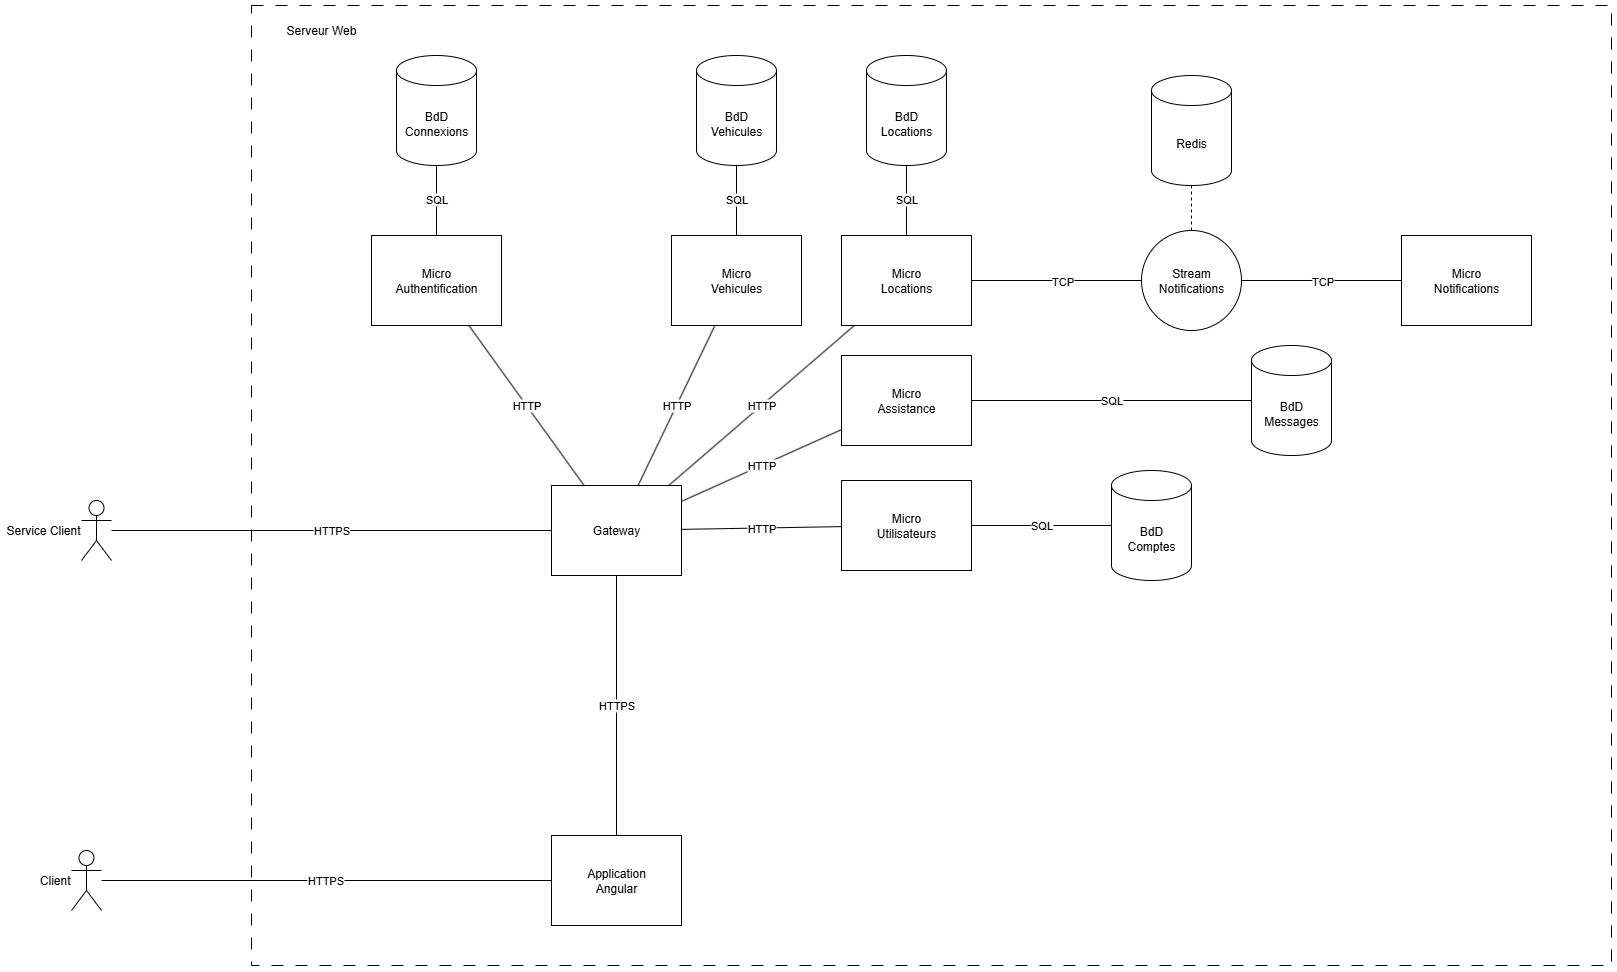

The diagram above was exported from draw.io. Its source (the exported page's mxGraphModel, read from the mxfile embedded in the PNG):
<mxGraphModel dx="3767" dy="1637" grid="1" gridSize="10" guides="1" tooltips="1" connect="1" arrows="1" fold="1" page="1" pageScale="1" pageWidth="827" pageHeight="1169" math="0" shadow="0">
  <root>
    <mxCell id="0" />
    <mxCell id="1" parent="0" />
    <mxCell id="Als_0iJLKnOhEGGUVHVw-33" value="" style="rounded=0;whiteSpace=wrap;html=1;dashed=1;dashPattern=12 12;" vertex="1" parent="1">
      <mxGeometry x="60" y="20" width="1360" height="960" as="geometry" />
    </mxCell>
    <mxCell id="Als_0iJLKnOhEGGUVHVw-1" value="Micro&lt;br&gt;Authentification" style="rounded=0;whiteSpace=wrap;html=1;" vertex="1" parent="1">
      <mxGeometry x="180" y="250" width="130" height="90" as="geometry" />
    </mxCell>
    <mxCell id="Als_0iJLKnOhEGGUVHVw-2" value="Micro&lt;br&gt;Locations" style="rounded=0;whiteSpace=wrap;html=1;" vertex="1" parent="1">
      <mxGeometry x="650" y="250" width="130" height="90" as="geometry" />
    </mxCell>
    <mxCell id="Als_0iJLKnOhEGGUVHVw-3" value="Micro&lt;br&gt;Vehicules" style="rounded=0;whiteSpace=wrap;html=1;" vertex="1" parent="1">
      <mxGeometry x="480" y="250" width="130" height="90" as="geometry" />
    </mxCell>
    <mxCell id="Als_0iJLKnOhEGGUVHVw-4" value="Micro&lt;br&gt;Assistance" style="rounded=0;whiteSpace=wrap;html=1;" vertex="1" parent="1">
      <mxGeometry x="650" y="370" width="130" height="90" as="geometry" />
    </mxCell>
    <mxCell id="Als_0iJLKnOhEGGUVHVw-5" value="Micro&lt;br&gt;Utilisateurs" style="rounded=0;whiteSpace=wrap;html=1;" vertex="1" parent="1">
      <mxGeometry x="650" y="495" width="130" height="90" as="geometry" />
    </mxCell>
    <mxCell id="Als_0iJLKnOhEGGUVHVw-6" value="Micro&lt;br&gt;Notifications" style="rounded=0;whiteSpace=wrap;html=1;" vertex="1" parent="1">
      <mxGeometry x="1210" y="250" width="130" height="90" as="geometry" />
    </mxCell>
    <mxCell id="Als_0iJLKnOhEGGUVHVw-7" value="Gateway" style="rounded=0;whiteSpace=wrap;html=1;" vertex="1" parent="1">
      <mxGeometry x="360" y="500" width="130" height="90" as="geometry" />
    </mxCell>
    <mxCell id="Als_0iJLKnOhEGGUVHVw-9" value="HTTP" style="endArrow=none;html=1;rounded=0;" edge="1" parent="1" source="Als_0iJLKnOhEGGUVHVw-7" target="Als_0iJLKnOhEGGUVHVw-1">
      <mxGeometry width="50" height="50" relative="1" as="geometry">
        <mxPoint x="440" y="430" as="sourcePoint" />
        <mxPoint x="490" y="380" as="targetPoint" />
      </mxGeometry>
    </mxCell>
    <mxCell id="Als_0iJLKnOhEGGUVHVw-10" value="HTTP" style="endArrow=none;html=1;rounded=0;" edge="1" parent="1" source="Als_0iJLKnOhEGGUVHVw-7" target="Als_0iJLKnOhEGGUVHVw-3">
      <mxGeometry width="50" height="50" relative="1" as="geometry">
        <mxPoint x="550" y="830" as="sourcePoint" />
        <mxPoint x="410" y="510" as="targetPoint" />
      </mxGeometry>
    </mxCell>
    <mxCell id="Als_0iJLKnOhEGGUVHVw-11" value="HTTP" style="endArrow=none;html=1;rounded=0;" edge="1" parent="1" source="Als_0iJLKnOhEGGUVHVw-7" target="Als_0iJLKnOhEGGUVHVw-2">
      <mxGeometry width="50" height="50" relative="1" as="geometry">
        <mxPoint x="460" y="610" as="sourcePoint" />
        <mxPoint x="530" y="450" as="targetPoint" />
      </mxGeometry>
    </mxCell>
    <mxCell id="Als_0iJLKnOhEGGUVHVw-12" value="HTTP" style="endArrow=none;html=1;rounded=0;" edge="1" parent="1" source="Als_0iJLKnOhEGGUVHVw-7" target="Als_0iJLKnOhEGGUVHVw-5">
      <mxGeometry width="50" height="50" relative="1" as="geometry">
        <mxPoint x="450" y="720" as="sourcePoint" />
        <mxPoint x="636" y="560" as="targetPoint" />
      </mxGeometry>
    </mxCell>
    <mxCell id="Als_0iJLKnOhEGGUVHVw-13" value="HTTP" style="endArrow=none;html=1;rounded=0;" edge="1" parent="1" source="Als_0iJLKnOhEGGUVHVw-7" target="Als_0iJLKnOhEGGUVHVw-4">
      <mxGeometry width="50" height="50" relative="1" as="geometry">
        <mxPoint x="460" y="780" as="sourcePoint" />
        <mxPoint x="546" y="460" as="targetPoint" />
      </mxGeometry>
    </mxCell>
    <mxCell id="Als_0iJLKnOhEGGUVHVw-14" value="BdD&lt;br&gt;Vehicules" style="shape=cylinder3;whiteSpace=wrap;html=1;boundedLbl=1;backgroundOutline=1;size=15;" vertex="1" parent="1">
      <mxGeometry x="505" y="70" width="80" height="110" as="geometry" />
    </mxCell>
    <mxCell id="Als_0iJLKnOhEGGUVHVw-15" value="BdD&lt;br&gt;Comptes" style="shape=cylinder3;whiteSpace=wrap;html=1;boundedLbl=1;backgroundOutline=1;size=15;" vertex="1" parent="1">
      <mxGeometry x="920" y="485" width="80" height="110" as="geometry" />
    </mxCell>
    <mxCell id="Als_0iJLKnOhEGGUVHVw-16" value="BdD&lt;br&gt;Locations" style="shape=cylinder3;whiteSpace=wrap;html=1;boundedLbl=1;backgroundOutline=1;size=15;" vertex="1" parent="1">
      <mxGeometry x="675" y="70" width="80" height="110" as="geometry" />
    </mxCell>
    <mxCell id="Als_0iJLKnOhEGGUVHVw-17" value="BdD&lt;br&gt;Connexions" style="shape=cylinder3;whiteSpace=wrap;html=1;boundedLbl=1;backgroundOutline=1;size=15;" vertex="1" parent="1">
      <mxGeometry x="205" y="70" width="80" height="110" as="geometry" />
    </mxCell>
    <mxCell id="Als_0iJLKnOhEGGUVHVw-18" value="BdD&lt;br&gt;Messages" style="shape=cylinder3;whiteSpace=wrap;html=1;boundedLbl=1;backgroundOutline=1;size=15;" vertex="1" parent="1">
      <mxGeometry x="1060" y="360" width="80" height="110" as="geometry" />
    </mxCell>
    <mxCell id="Als_0iJLKnOhEGGUVHVw-20" value="" style="endArrow=none;html=1;rounded=0;" edge="1" parent="1" source="Als_0iJLKnOhEGGUVHVw-19" target="Als_0iJLKnOhEGGUVHVw-6">
      <mxGeometry width="50" height="50" relative="1" as="geometry">
        <mxPoint x="630" y="570" as="sourcePoint" />
        <mxPoint x="816" y="410" as="targetPoint" />
      </mxGeometry>
    </mxCell>
    <mxCell id="Als_0iJLKnOhEGGUVHVw-36" value="TCP" style="edgeLabel;html=1;align=center;verticalAlign=middle;resizable=0;points=[];" vertex="1" connectable="0" parent="Als_0iJLKnOhEGGUVHVw-20">
      <mxGeometry x="-0.1499" y="1" relative="1" as="geometry">
        <mxPoint x="12" y="1" as="offset" />
      </mxGeometry>
    </mxCell>
    <mxCell id="Als_0iJLKnOhEGGUVHVw-22" value="" style="endArrow=none;html=1;rounded=0;" edge="1" parent="1" source="Als_0iJLKnOhEGGUVHVw-2" target="Als_0iJLKnOhEGGUVHVw-19">
      <mxGeometry width="50" height="50" relative="1" as="geometry">
        <mxPoint x="780" y="294" as="sourcePoint" />
        <mxPoint x="1210" y="286" as="targetPoint" />
      </mxGeometry>
    </mxCell>
    <mxCell id="Als_0iJLKnOhEGGUVHVw-35" value="TCP" style="edgeLabel;html=1;align=center;verticalAlign=middle;resizable=0;points=[];" vertex="1" connectable="0" parent="Als_0iJLKnOhEGGUVHVw-22">
      <mxGeometry x="0.3723" y="-2" relative="1" as="geometry">
        <mxPoint x="-27" y="-2" as="offset" />
      </mxGeometry>
    </mxCell>
    <mxCell id="Als_0iJLKnOhEGGUVHVw-19" value="Stream&lt;br&gt;Notifications" style="ellipse;whiteSpace=wrap;html=1;aspect=fixed;" vertex="1" parent="1">
      <mxGeometry x="950" y="245" width="100" height="100" as="geometry" />
    </mxCell>
    <mxCell id="Als_0iJLKnOhEGGUVHVw-23" value="SQL" style="endArrow=none;html=1;rounded=0;" edge="1" parent="1" source="Als_0iJLKnOhEGGUVHVw-4" target="Als_0iJLKnOhEGGUVHVw-18">
      <mxGeometry width="50" height="50" relative="1" as="geometry">
        <mxPoint x="1110" y="410" as="sourcePoint" />
        <mxPoint x="1270" y="410" as="targetPoint" />
      </mxGeometry>
    </mxCell>
    <mxCell id="Als_0iJLKnOhEGGUVHVw-24" value="SQL" style="endArrow=none;html=1;rounded=0;" edge="1" parent="1" source="Als_0iJLKnOhEGGUVHVw-5" target="Als_0iJLKnOhEGGUVHVw-15">
      <mxGeometry width="50" height="50" relative="1" as="geometry">
        <mxPoint x="960" y="470" as="sourcePoint" />
        <mxPoint x="1240" y="477" as="targetPoint" />
      </mxGeometry>
    </mxCell>
    <mxCell id="Als_0iJLKnOhEGGUVHVw-25" value="SQL" style="endArrow=none;html=1;rounded=0;" edge="1" parent="1" source="Als_0iJLKnOhEGGUVHVw-2" target="Als_0iJLKnOhEGGUVHVw-16">
      <mxGeometry width="50" height="50" relative="1" as="geometry">
        <mxPoint x="850" y="300" as="sourcePoint" />
        <mxPoint x="1020" y="300" as="targetPoint" />
      </mxGeometry>
    </mxCell>
    <mxCell id="Als_0iJLKnOhEGGUVHVw-26" value="SQL" style="endArrow=none;html=1;rounded=0;" edge="1" parent="1" source="Als_0iJLKnOhEGGUVHVw-3" target="Als_0iJLKnOhEGGUVHVw-14">
      <mxGeometry width="50" height="50" relative="1" as="geometry">
        <mxPoint x="730" y="340" as="sourcePoint" />
        <mxPoint x="731" y="290" as="targetPoint" />
      </mxGeometry>
    </mxCell>
    <mxCell id="Als_0iJLKnOhEGGUVHVw-27" value="SQL" style="endArrow=none;html=1;rounded=0;" edge="1" parent="1" source="Als_0iJLKnOhEGGUVHVw-1" target="Als_0iJLKnOhEGGUVHVw-17">
      <mxGeometry width="50" height="50" relative="1" as="geometry">
        <mxPoint x="550" y="350" as="sourcePoint" />
        <mxPoint x="550" y="300" as="targetPoint" />
      </mxGeometry>
    </mxCell>
    <mxCell id="Als_0iJLKnOhEGGUVHVw-28" value="Redis" style="shape=cylinder3;whiteSpace=wrap;html=1;boundedLbl=1;backgroundOutline=1;size=15;" vertex="1" parent="1">
      <mxGeometry x="960" y="90" width="80" height="110" as="geometry" />
    </mxCell>
    <mxCell id="Als_0iJLKnOhEGGUVHVw-29" value="" style="endArrow=none;html=1;rounded=0;dashed=1;" edge="1" parent="1" source="Als_0iJLKnOhEGGUVHVw-19" target="Als_0iJLKnOhEGGUVHVw-28">
      <mxGeometry width="50" height="50" relative="1" as="geometry">
        <mxPoint x="1080" y="290" as="sourcePoint" />
        <mxPoint x="1240" y="290" as="targetPoint" />
      </mxGeometry>
    </mxCell>
    <mxCell id="Als_0iJLKnOhEGGUVHVw-30" value="Application&lt;br&gt;Angular" style="rounded=0;whiteSpace=wrap;html=1;" vertex="1" parent="1">
      <mxGeometry x="360" y="850" width="130" height="90" as="geometry" />
    </mxCell>
    <mxCell id="Als_0iJLKnOhEGGUVHVw-31" value="HTTPS" style="endArrow=none;html=1;rounded=0;" edge="1" parent="1" source="Als_0iJLKnOhEGGUVHVw-30" target="Als_0iJLKnOhEGGUVHVw-7">
      <mxGeometry width="50" height="50" relative="1" as="geometry">
        <mxPoint x="476" y="630" as="sourcePoint" />
        <mxPoint x="360" y="470" as="targetPoint" />
      </mxGeometry>
    </mxCell>
    <mxCell id="Als_0iJLKnOhEGGUVHVw-34" value="Serveur Web" style="text;html=1;align=center;verticalAlign=middle;whiteSpace=wrap;rounded=0;" vertex="1" parent="1">
      <mxGeometry x="70" y="30" width="120" height="30" as="geometry" />
    </mxCell>
    <mxCell id="Als_0iJLKnOhEGGUVHVw-37" value="Client" style="shape=umlActor;verticalLabelPosition=middle;verticalAlign=middle;html=1;outlineConnect=0;labelPosition=left;align=right;" vertex="1" parent="1">
      <mxGeometry x="-120" y="865" width="30" height="60" as="geometry" />
    </mxCell>
    <mxCell id="Als_0iJLKnOhEGGUVHVw-38" value="HTTPS" style="endArrow=none;html=1;rounded=0;" edge="1" parent="1" source="Als_0iJLKnOhEGGUVHVw-30" target="Als_0iJLKnOhEGGUVHVw-37">
      <mxGeometry width="50" height="50" relative="1" as="geometry">
        <mxPoint x="420" y="1040" as="sourcePoint" />
        <mxPoint x="420" y="780" as="targetPoint" />
      </mxGeometry>
    </mxCell>
    <mxCell id="Als_0iJLKnOhEGGUVHVw-39" value="Service Client" style="shape=umlActor;verticalLabelPosition=middle;verticalAlign=middle;html=1;outlineConnect=0;labelPosition=left;align=right;" vertex="1" parent="1">
      <mxGeometry x="-110" y="515" width="30" height="60" as="geometry" />
    </mxCell>
    <mxCell id="Als_0iJLKnOhEGGUVHVw-40" value="HTTPS" style="endArrow=none;html=1;rounded=0;" edge="1" parent="1" source="Als_0iJLKnOhEGGUVHVw-7" target="Als_0iJLKnOhEGGUVHVw-39">
      <mxGeometry width="50" height="50" relative="1" as="geometry">
        <mxPoint x="750" y="900" as="sourcePoint" />
        <mxPoint x="300" y="900" as="targetPoint" />
      </mxGeometry>
    </mxCell>
  </root>
</mxGraphModel>